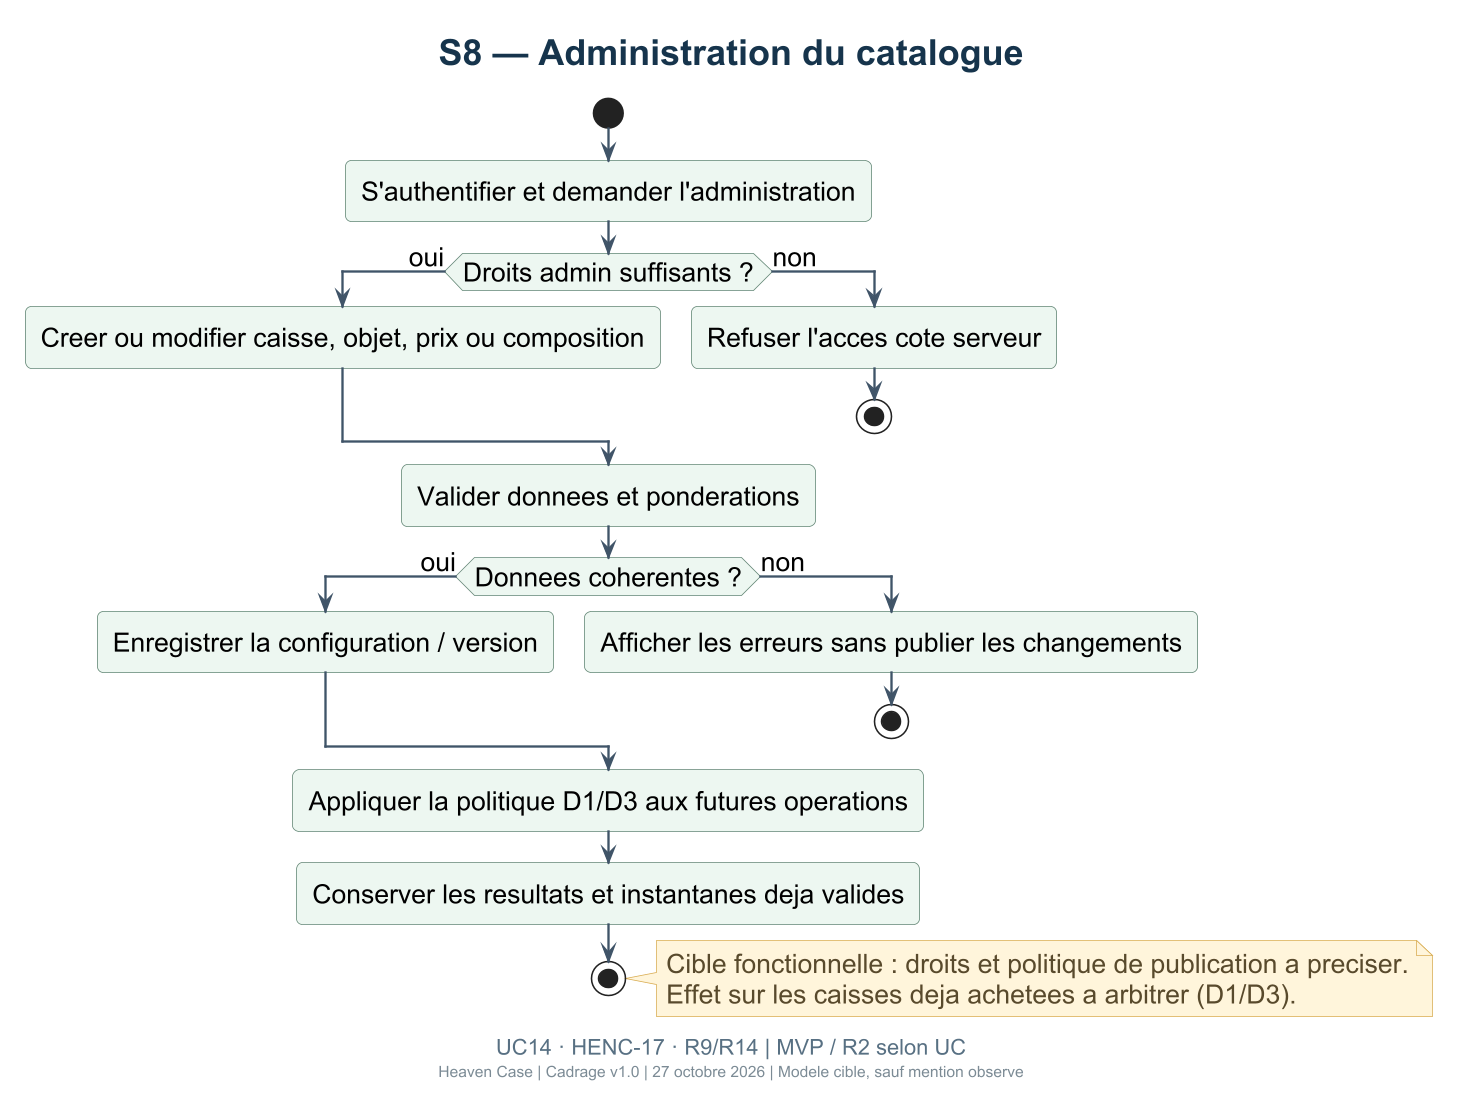

The diagram above was rendered by PlantUML. Its source (embedded in the PNG):
@startuml
!include _theme.puml
title S8 — Administration du catalogue
caption UC14 · HENC-17 · R9/R14 | MVP / R2 selon UC
start
:S'authentifier et demander l'administration;
if (Droits admin suffisants ?) then (oui)
  :Creer ou modifier caisse, objet, prix ou composition;
else (non)
  :Refuser l'acces cote serveur;
  stop
endif
:Valider donnees et ponderations;
if (Donnees coherentes ?) then (oui)
  :Enregistrer la configuration / version;
else (non)
  :Afficher les erreurs sans publier les changements;
  stop
endif
:Appliquer la politique D1/D3 aux futures operations;
:Conserver les resultats et instantanes deja valides;
stop
note right
  Cible fonctionnelle : droits et politique de publication a preciser.
  Effet sur les caisses deja achetees a arbitrer (D1/D3).
end note
@enduml